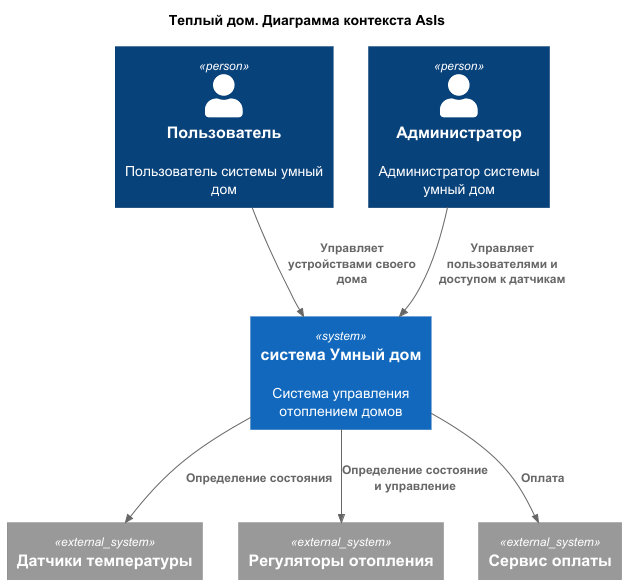

The diagram above was rendered by PlantUML. Its source (embedded in the PNG):
@startuml
title Теплый дом. Диаграмма контекста AsIs 

top to bottom direction

!includeurl https://raw.githubusercontent.com/RicardoNiepel/C4-PlantUML/master/C4_Component.puml

Person(user, "Пользователь", "Пользователь системы умный дом")
Person(admin, "Администратор", "Администратор системы умный дом")
System(SmartHouse, "система Умный дом", "Система управления отоплением домов")

System_Ext(TemperatureDevice, "Датчики температуры", "")
System_Ext(SmartDevice, "Регуляторы отопления", "")
System_Ext(PaidService, "Сервис оплаты", "")

Rel(user, SmartHouse, "Управляет устройствами своего дома")
Rel(admin,SmartHouse, "Управляет пользователями и доступом к датчикам")
Rel(SmartHouse,TemperatureDevice,"Определение состояния")
Rel(SmartHouse,SmartDevice,"Определение состояние и управление")
Rel(SmartHouse,PaidService,"Оплата")

@enduml